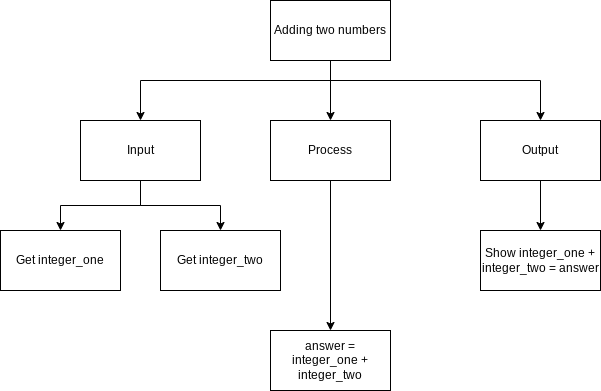

The diagram above was exported from draw.io. Its source (the exported page's mxGraphModel, read from the mxfile embedded in the PNG):
<mxGraphModel dx="755" dy="403" grid="1" gridSize="10" guides="1" tooltips="1" connect="1" arrows="1" fold="1" page="1" pageScale="1" pageWidth="850" pageHeight="1100" math="0" shadow="0">
  <root>
    <mxCell id="0" />
    <mxCell id="1" parent="0" />
    <mxCell id="10" style="edgeStyle=none;html=1;entryX=0.5;entryY=0;entryDx=0;entryDy=0;" parent="1" source="2" target="8" edge="1">
      <mxGeometry relative="1" as="geometry" />
    </mxCell>
    <mxCell id="12" style="edgeStyle=orthogonalEdgeStyle;html=1;entryX=0.5;entryY=0;entryDx=0;entryDy=0;rounded=0;" parent="1" source="2" target="7" edge="1">
      <mxGeometry relative="1" as="geometry">
        <mxPoint x="560" y="270" as="targetPoint" />
        <Array as="points">
          <mxPoint x="350" y="230" />
          <mxPoint x="560" y="230" />
        </Array>
      </mxGeometry>
    </mxCell>
    <mxCell id="18" style="edgeStyle=orthogonalEdgeStyle;rounded=0;html=1;" parent="1" source="2" target="9" edge="1">
      <mxGeometry relative="1" as="geometry">
        <Array as="points">
          <mxPoint x="350" y="230" />
          <mxPoint x="160" y="230" />
        </Array>
      </mxGeometry>
    </mxCell>
    <mxCell id="2" value="Adding two numbers" style="rounded=0;whiteSpace=wrap;html=1;" parent="1" vertex="1">
      <mxGeometry x="290" y="150" width="120" height="60" as="geometry" />
    </mxCell>
    <mxCell id="3" value="Show integer_one + integer_two = answer" style="rounded=0;whiteSpace=wrap;html=1;" parent="1" vertex="1">
      <mxGeometry x="500" y="380" width="120" height="60" as="geometry" />
    </mxCell>
    <mxCell id="4" value="answer = integer_one + integer_two" style="rounded=0;whiteSpace=wrap;html=1;" parent="1" vertex="1">
      <mxGeometry x="290" y="480" width="120" height="60" as="geometry" />
    </mxCell>
    <mxCell id="5" value="Get integer_two" style="rounded=0;whiteSpace=wrap;html=1;" parent="1" vertex="1">
      <mxGeometry x="180" y="380" width="120" height="60" as="geometry" />
    </mxCell>
    <mxCell id="6" value="Get integer_one" style="rounded=0;whiteSpace=wrap;html=1;" parent="1" vertex="1">
      <mxGeometry x="20" y="380" width="120" height="60" as="geometry" />
    </mxCell>
    <mxCell id="16" style="edgeStyle=orthogonalEdgeStyle;rounded=0;html=1;entryX=0.5;entryY=0;entryDx=0;entryDy=0;" parent="1" target="3" edge="1">
      <mxGeometry relative="1" as="geometry">
        <mxPoint x="560" y="330" as="sourcePoint" />
        <mxPoint x="560" y="420" as="targetPoint" />
      </mxGeometry>
    </mxCell>
    <mxCell id="7" value="Output" style="rounded=0;whiteSpace=wrap;html=1;" parent="1" vertex="1">
      <mxGeometry x="500" y="270" width="120" height="60" as="geometry" />
    </mxCell>
    <mxCell id="15" style="edgeStyle=orthogonalEdgeStyle;rounded=0;html=1;" parent="1" source="8" target="4" edge="1">
      <mxGeometry relative="1" as="geometry" />
    </mxCell>
    <mxCell id="8" value="Process" style="rounded=0;whiteSpace=wrap;html=1;" parent="1" vertex="1">
      <mxGeometry x="290" y="270" width="120" height="60" as="geometry" />
    </mxCell>
    <mxCell id="13" style="edgeStyle=orthogonalEdgeStyle;rounded=0;html=1;entryX=0.5;entryY=0;entryDx=0;entryDy=0;" parent="1" source="9" target="6" edge="1">
      <mxGeometry relative="1" as="geometry">
        <mxPoint x="80" y="380" as="targetPoint" />
      </mxGeometry>
    </mxCell>
    <mxCell id="14" style="edgeStyle=orthogonalEdgeStyle;rounded=0;html=1;" parent="1" source="9" target="5" edge="1">
      <mxGeometry relative="1" as="geometry" />
    </mxCell>
    <mxCell id="9" value="Input" style="rounded=0;whiteSpace=wrap;html=1;" parent="1" vertex="1">
      <mxGeometry x="100" y="270" width="120" height="60" as="geometry" />
    </mxCell>
  </root>
</mxGraphModel>